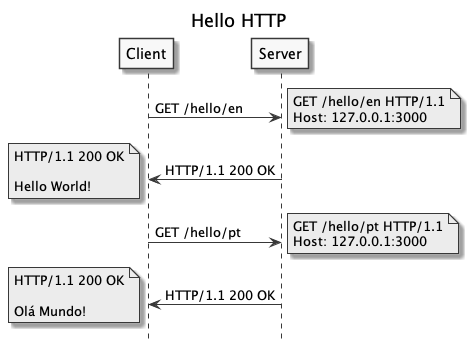

The diagram above was rendered by PlantUML. Its source (embedded in the PNG):
@startuml
title Hello HTTP
hide footbox
skinparam monochrome true

Client -> Server: GET /hello/en
note right: GET /hello/en HTTP/1.1\nHost: 127.0.0.1:3000
Server -> Client: HTTP/1.1 200 OK
note left: HTTP/1.1 200 OK\n\nHello World!
Client -> Server: GET /hello/pt
note right: GET /hello/pt HTTP/1.1\nHost: 127.0.0.1:3000
Server -> Client: HTTP/1.1 200 OK
note left: HTTP/1.1 200 OK\n\nOlá Mundo!
@enduml